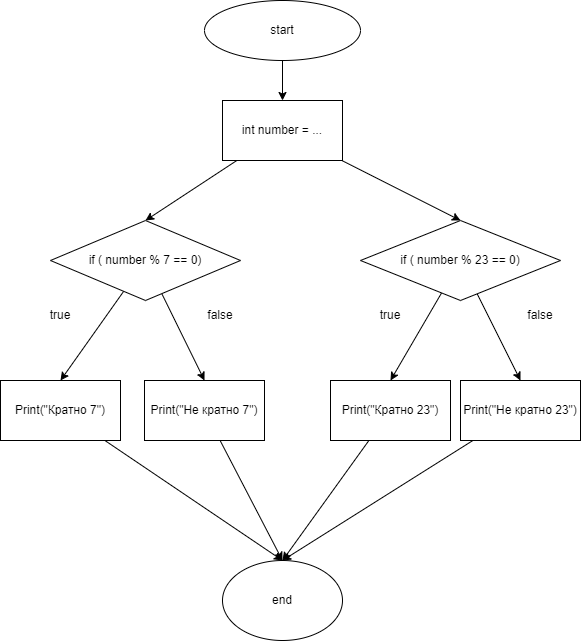

The diagram above was exported from draw.io. Its source (the exported page's mxGraphModel, read from the mxfile embedded in the PNG):
<mxGraphModel dx="753" dy="377" grid="1" gridSize="10" guides="1" tooltips="1" connect="1" arrows="1" fold="1" page="1" pageScale="1" pageWidth="827" pageHeight="1169" math="0" shadow="0">
  <root>
    <mxCell id="0" />
    <mxCell id="1" parent="0" />
    <mxCell id="4" style="edgeStyle=none;html=1;entryX=0.5;entryY=0;entryDx=0;entryDy=0;" parent="1" source="2" target="3" edge="1">
      <mxGeometry relative="1" as="geometry" />
    </mxCell>
    <mxCell id="2" value="start" style="ellipse;whiteSpace=wrap;html=1;" parent="1" vertex="1">
      <mxGeometry x="354" y="20" width="156" height="60" as="geometry" />
    </mxCell>
    <mxCell id="103" style="edgeStyle=none;html=1;entryX=0.5;entryY=0;entryDx=0;entryDy=0;" edge="1" parent="1" source="3" target="102">
      <mxGeometry relative="1" as="geometry" />
    </mxCell>
    <mxCell id="104" style="edgeStyle=none;html=1;entryX=0.5;entryY=0;entryDx=0;entryDy=0;" edge="1" parent="1" source="3" target="101">
      <mxGeometry relative="1" as="geometry" />
    </mxCell>
    <mxCell id="3" value="int number = ..." style="rounded=0;whiteSpace=wrap;html=1;" parent="1" vertex="1">
      <mxGeometry x="372" y="120" width="120" height="60" as="geometry" />
    </mxCell>
    <mxCell id="17" value="end" style="ellipse;whiteSpace=wrap;html=1;" parent="1" vertex="1">
      <mxGeometry x="372" y="580" width="120" height="80" as="geometry" />
    </mxCell>
    <mxCell id="112" style="edgeStyle=none;html=1;entryX=0.5;entryY=0;entryDx=0;entryDy=0;" edge="1" parent="1" source="101" target="105">
      <mxGeometry relative="1" as="geometry" />
    </mxCell>
    <mxCell id="113" style="edgeStyle=none;html=1;entryX=0.5;entryY=0;entryDx=0;entryDy=0;" edge="1" parent="1" source="101" target="106">
      <mxGeometry relative="1" as="geometry" />
    </mxCell>
    <mxCell id="101" value="if ( number % 7 == 0)" style="rhombus;whiteSpace=wrap;html=1;" vertex="1" parent="1">
      <mxGeometry x="200" y="240" width="190" height="80" as="geometry" />
    </mxCell>
    <mxCell id="114" style="edgeStyle=none;html=1;entryX=0.5;entryY=0;entryDx=0;entryDy=0;" edge="1" parent="1" source="102" target="108">
      <mxGeometry relative="1" as="geometry" />
    </mxCell>
    <mxCell id="115" style="edgeStyle=none;html=1;entryX=0.5;entryY=0;entryDx=0;entryDy=0;" edge="1" parent="1" source="102" target="109">
      <mxGeometry relative="1" as="geometry" />
    </mxCell>
    <mxCell id="102" value="&lt;span&gt;if ( number % 23 == 0)&lt;/span&gt;" style="rhombus;whiteSpace=wrap;html=1;" vertex="1" parent="1">
      <mxGeometry x="510" y="240" width="200" height="80" as="geometry" />
    </mxCell>
    <mxCell id="121" style="edgeStyle=none;html=1;entryX=0.5;entryY=0;entryDx=0;entryDy=0;" edge="1" parent="1" source="105" target="17">
      <mxGeometry relative="1" as="geometry" />
    </mxCell>
    <mxCell id="105" value="Print(&quot;Кратно 7&quot;)" style="rounded=0;whiteSpace=wrap;html=1;" vertex="1" parent="1">
      <mxGeometry x="150" y="400" width="120" height="60" as="geometry" />
    </mxCell>
    <mxCell id="122" style="edgeStyle=none;html=1;entryX=0.5;entryY=0;entryDx=0;entryDy=0;" edge="1" parent="1" source="106" target="17">
      <mxGeometry relative="1" as="geometry" />
    </mxCell>
    <mxCell id="106" value="Print(&quot;Не кратно 7&quot;)" style="rounded=0;whiteSpace=wrap;html=1;" vertex="1" parent="1">
      <mxGeometry x="294" y="400" width="120" height="60" as="geometry" />
    </mxCell>
    <mxCell id="125" style="edgeStyle=none;html=1;entryX=0.5;entryY=0;entryDx=0;entryDy=0;" edge="1" parent="1" source="108" target="17">
      <mxGeometry relative="1" as="geometry" />
    </mxCell>
    <mxCell id="108" value="Print(&quot;Кратно 23&quot;)" style="rounded=0;whiteSpace=wrap;html=1;" vertex="1" parent="1">
      <mxGeometry x="480" y="400" width="120" height="60" as="geometry" />
    </mxCell>
    <mxCell id="124" style="edgeStyle=none;html=1;entryX=0.5;entryY=0;entryDx=0;entryDy=0;" edge="1" parent="1" source="109" target="17">
      <mxGeometry relative="1" as="geometry" />
    </mxCell>
    <mxCell id="109" value="Print(&quot;Не кратно 23&quot;)" style="rounded=0;whiteSpace=wrap;html=1;" vertex="1" parent="1">
      <mxGeometry x="610" y="400" width="120" height="60" as="geometry" />
    </mxCell>
    <mxCell id="116" value="true" style="text;html=1;strokeColor=none;fillColor=none;align=center;verticalAlign=middle;whiteSpace=wrap;rounded=0;" vertex="1" parent="1">
      <mxGeometry x="180" y="320" width="60" height="30" as="geometry" />
    </mxCell>
    <mxCell id="118" value="false" style="text;html=1;strokeColor=none;fillColor=none;align=center;verticalAlign=middle;whiteSpace=wrap;rounded=0;" vertex="1" parent="1">
      <mxGeometry x="340" y="320" width="60" height="30" as="geometry" />
    </mxCell>
    <mxCell id="119" value="false" style="text;html=1;strokeColor=none;fillColor=none;align=center;verticalAlign=middle;whiteSpace=wrap;rounded=0;" vertex="1" parent="1">
      <mxGeometry x="660" y="320" width="60" height="30" as="geometry" />
    </mxCell>
    <mxCell id="120" value="true" style="text;html=1;strokeColor=none;fillColor=none;align=center;verticalAlign=middle;whiteSpace=wrap;rounded=0;" vertex="1" parent="1">
      <mxGeometry x="510" y="320" width="60" height="30" as="geometry" />
    </mxCell>
  </root>
</mxGraphModel>